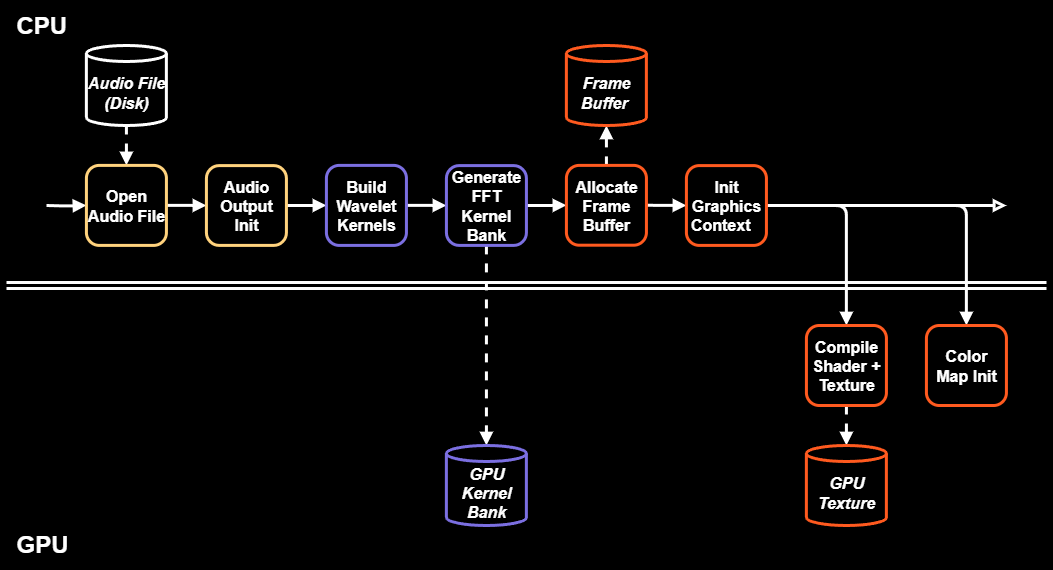

The diagram above was exported from draw.io. Its source (the exported page's mxGraphModel, read from the mxfile embedded in the PNG):
<mxGraphModel dx="1371" dy="1569" grid="0" gridSize="10" guides="1" tooltips="1" connect="1" arrows="1" fold="1" page="0" pageScale="1" pageWidth="3560" pageHeight="660" background="light-dark(#FFFFFF,#000000)" math="0" shadow="0">
  <root>
    <mxCell id="0" />
    <mxCell id="1" parent="0" />
    <mxCell id="Is6rgmkCPpfI7XnGrlr9-1" value="CPU" style="rounded=0;whiteSpace=wrap;html=1;fillColor=none;fontStyle=1;fontSize=24;strokeWidth=3;arcSize=28;labelBackgroundColor=none;strokeColor=none;verticalAlign=top;align=left;labelBorderColor=none;convertToSvg=1;spacingLeft=10;spacing=0;spacingTop=0;" vertex="1" parent="1">
      <mxGeometry x="400" y="-600" width="1040" height="280" as="geometry" />
    </mxCell>
    <mxCell id="2MBreoghETdo4IgGlCWM-3" value="" style="rounded=0;whiteSpace=wrap;html=1;fillColor=none;fontStyle=1;fontSize=16;strokeWidth=3;arcSize=28;labelBackgroundColor=none;strokeColor=none;verticalAlign=middle;align=left;labelBorderColor=none;convertToSvg=1;" parent="1" vertex="1">
      <mxGeometry x="400" y="-600" width="1040" height="560" as="geometry" />
    </mxCell>
    <mxCell id="2MBreoghETdo4IgGlCWM-4" value="GPU" style="rounded=0;whiteSpace=wrap;html=1;fillColor=none;fontStyle=1;fontSize=24;strokeWidth=3;arcSize=32;labelBackgroundColor=none;strokeColor=none;verticalAlign=bottom;align=left;horizontal=1;labelBorderColor=none;convertToSvg=1;spacingLeft=10;spacing=0;spacingTop=0;spacingBottom=10;" parent="1" vertex="1">
      <mxGeometry x="400" y="-320" width="1040" height="280" as="geometry" />
    </mxCell>
    <mxCell id="26biJOyXwecykJp_xwWv-11" style="edgeStyle=orthogonalEdgeStyle;rounded=1;orthogonalLoop=1;jettySize=auto;html=1;exitX=1;exitY=0.5;exitDx=0;exitDy=0;entryX=0.5;entryY=0;entryDx=0;entryDy=0;strokeWidth=3;curved=0;labelBackgroundColor=none;startSize=12;strokeColor=light-dark(#FFFFFF,#FFFFFF);endArrow=block;endFill=1;fontSize=16;" parent="1" source="1eApB0sFaf8J7r8Ra9di-9" target="1eApB0sFaf8J7r8Ra9di-10" edge="1">
      <mxGeometry relative="1" as="geometry" />
    </mxCell>
    <mxCell id="26biJOyXwecykJp_xwWv-12" style="edgeStyle=orthogonalEdgeStyle;rounded=1;orthogonalLoop=1;jettySize=auto;html=1;exitX=1;exitY=0.5;exitDx=0;exitDy=0;entryX=0.5;entryY=0;entryDx=0;entryDy=0;strokeWidth=3;curved=0;labelBackgroundColor=none;startSize=12;strokeColor=light-dark(#FFFFFF,#FFFFFF);endArrow=block;endFill=1;fontSize=16;" parent="1" source="1eApB0sFaf8J7r8Ra9di-9" target="1eApB0sFaf8J7r8Ra9di-11" edge="1">
      <mxGeometry relative="1" as="geometry" />
    </mxCell>
    <mxCell id="1eApB0sFaf8J7r8Ra9di-27" value="" style="edgeStyle=orthogonalEdgeStyle;rounded=1;html=1;strokeColor=light-dark(#FFFFFF,#FFFFFF);strokeWidth=3;endArrow=block;endFill=1;fontColor=#8c8c8c;fontSize=16;dashed=1;exitX=0.5;exitY=1;exitDx=0;exitDy=0;exitPerimeter=0;entryX=0.5;entryY=0;entryDx=0;entryDy=0;labelBackgroundColor=none;curved=0;" parent="1" source="1eApB0sFaf8J7r8Ra9di-2" target="1eApB0sFaf8J7r8Ra9di-3" edge="1">
      <mxGeometry relative="1" as="geometry" />
    </mxCell>
    <mxCell id="1eApB0sFaf8J7r8Ra9di-28" value="" style="edgeStyle=orthogonalEdgeStyle;rounded=1;html=1;strokeColor=light-dark(#FFFFFF,#FFFFFF);strokeWidth=3;endArrow=block;endFill=1;fontColor=#8c8c8c;fontSize=16;dashed=0;labelBackgroundColor=none;startSize=12;curved=0;" parent="1" source="1eApB0sFaf8J7r8Ra9di-3" target="1eApB0sFaf8J7r8Ra9di-4" edge="1">
      <mxGeometry relative="1" as="geometry" />
    </mxCell>
    <mxCell id="1eApB0sFaf8J7r8Ra9di-29" value="" style="edgeStyle=orthogonalEdgeStyle;rounded=1;html=1;strokeColor=light-dark(#FFFFFF,#FFFFFF);strokeWidth=3;endArrow=block;endFill=1;fontColor=#8c8c8c;fontSize=16;dashed=0;labelBackgroundColor=none;startSize=12;curved=0;" parent="1" source="1eApB0sFaf8J7r8Ra9di-4" target="1eApB0sFaf8J7r8Ra9di-5" edge="1">
      <mxGeometry relative="1" as="geometry" />
    </mxCell>
    <mxCell id="1eApB0sFaf8J7r8Ra9di-30" value="" style="edgeStyle=orthogonalEdgeStyle;rounded=1;html=1;strokeColor=light-dark(#FFFFFF,#FFFFFF);strokeWidth=3;endArrow=block;endFill=1;fontColor=#8c8c8c;fontSize=16;dashed=0;labelBackgroundColor=none;startSize=12;curved=0;" parent="1" source="1eApB0sFaf8J7r8Ra9di-5" target="1eApB0sFaf8J7r8Ra9di-6" edge="1">
      <mxGeometry relative="1" as="geometry" />
    </mxCell>
    <mxCell id="1eApB0sFaf8J7r8Ra9di-31" value="" style="edgeStyle=orthogonalEdgeStyle;rounded=1;html=1;strokeColor=light-dark(#FFFFFF,#FFFFFF);strokeWidth=3;endArrow=block;endFill=1;fontColor=#8c8c8c;fontSize=16;dashed=1;exitX=0.5;exitY=1;exitDx=0;exitDy=0;entryX=0.5;entryY=0;entryDx=0;entryDy=0;entryPerimeter=0;labelBackgroundColor=none;startSize=12;curved=0;" parent="1" source="1eApB0sFaf8J7r8Ra9di-6" target="1eApB0sFaf8J7r8Ra9di-60" edge="1">
      <mxGeometry relative="1" as="geometry">
        <mxPoint x="1029.92" y="-329.9" as="sourcePoint" />
        <mxPoint x="879.9200000000001" y="-120.09999999999998" as="targetPoint" />
        <Array as="points" />
      </mxGeometry>
    </mxCell>
    <mxCell id="1eApB0sFaf8J7r8Ra9di-33" value="" style="edgeStyle=orthogonalEdgeStyle;rounded=1;html=1;strokeColor=light-dark(#FFFFFF,#FFFFFF);strokeWidth=3;endArrow=block;endFill=0;fontColor=#8c8c8c;fontSize=16;dashed=0;labelBackgroundColor=none;exitX=1;exitY=0.5;exitDx=0;exitDy=0;startSize=12;endSize=6;targetPerimeterSpacing=0;jumpSize=0;jumpStyle=none;curved=0;" parent="1" source="1eApB0sFaf8J7r8Ra9di-9" edge="1">
      <mxGeometry relative="1" as="geometry">
        <mxPoint x="1400" y="-400" as="targetPoint" />
        <Array as="points">
          <mxPoint x="1290" y="-400" />
          <mxPoint x="1290" y="-400" />
        </Array>
      </mxGeometry>
    </mxCell>
    <mxCell id="1eApB0sFaf8J7r8Ra9di-35" value="" style="edgeStyle=orthogonalEdgeStyle;rounded=1;html=1;strokeColor=light-dark(#FFFFFF,#FFFFFF);strokeWidth=3;endArrow=block;endFill=1;fontColor=#8c8c8c;fontSize=16;dashed=1;exitX=0.5;exitY=1;exitDx=0;exitDy=0;entryX=0.5;entryY=0;entryDx=0;entryDy=0;entryPerimeter=0;labelBackgroundColor=none;startSize=12;curved=0;" parent="1" source="1eApB0sFaf8J7r8Ra9di-10" target="1eApB0sFaf8J7r8Ra9di-61" edge="1">
      <mxGeometry relative="1" as="geometry">
        <mxPoint x="2509.92" y="109.80000000000001" as="targetPoint" />
        <mxPoint x="1229.92" y="-130.10000000000008" as="sourcePoint" />
        <Array as="points" />
      </mxGeometry>
    </mxCell>
    <mxCell id="1eApB0sFaf8J7r8Ra9di-48" value="" style="edgeStyle=orthogonalEdgeStyle;rounded=1;html=1;strokeColor=light-dark(#FFFFFF,#FFFFFF);strokeWidth=3;endArrow=block;endFill=1;fontColor=#8c8c8c;fontSize=16;dashed=0;entryX=0;entryY=0.5;entryDx=0;entryDy=0;labelBackgroundColor=none;startArrow=none;startFill=0;startSize=9;curved=0;" parent="1" target="1eApB0sFaf8J7r8Ra9di-3" edge="1">
      <mxGeometry relative="1" as="geometry">
        <mxPoint x="440" y="-400" as="sourcePoint" />
        <mxPoint x="681.42" y="-391.9" as="targetPoint" />
      </mxGeometry>
    </mxCell>
    <mxCell id="1eApB0sFaf8J7r8Ra9di-49" value="" style="edgeStyle=orthogonalEdgeStyle;rounded=1;html=1;strokeColor=light-dark(#FFFFFF,#FFFFFF);strokeWidth=3;endArrow=block;endFill=1;fontColor=#22d3ee;fontSize=16;exitX=1;exitY=0.5;exitDx=0;exitDy=0;entryX=0;entryY=0.5;entryDx=0;entryDy=0;fontStyle=1;labelBackgroundColor=none;startSize=12;curved=0;" parent="1" source="1eApB0sFaf8J7r8Ra9di-6" target="1eApB0sFaf8J7r8Ra9di-7" edge="1">
      <mxGeometry relative="1" as="geometry">
        <mxPoint x="987.9200000000001" y="-391.9" as="sourcePoint" />
        <mxPoint x="1071.92" y="-391.9" as="targetPoint" />
      </mxGeometry>
    </mxCell>
    <mxCell id="1eApB0sFaf8J7r8Ra9di-51" value="" style="edgeStyle=orthogonalEdgeStyle;rounded=1;html=1;strokeColor=light-dark(#FFFFFF,#FFFFFF);strokeWidth=3;endArrow=block;endFill=1;fontColor=#8c8c8c;fontSize=16;exitX=1;exitY=0.5;exitDx=0;exitDy=0;entryX=0;entryY=0.5;entryDx=0;entryDy=0;labelBackgroundColor=none;curved=0;" parent="1" source="1eApB0sFaf8J7r8Ra9di-7" target="1eApB0sFaf8J7r8Ra9di-9" edge="1">
      <mxGeometry relative="1" as="geometry">
        <mxPoint x="879.9200000000001" y="-260.1" as="sourcePoint" />
        <mxPoint x="1079.9200000000005" y="-240.1" as="targetPoint" />
      </mxGeometry>
    </mxCell>
    <mxCell id="Z-qWJ8Qt2kGap-ajRwkb-3" style="edgeStyle=orthogonalEdgeStyle;rounded=1;orthogonalLoop=1;jettySize=auto;html=1;exitX=0.5;exitY=0;exitDx=0;exitDy=0;entryX=0.5;entryY=1;entryDx=0;entryDy=0;entryPerimeter=0;strokeWidth=3;dashed=1;labelBackgroundColor=none;strokeColor=light-dark(#FFFFFF,#FFFFFF);endArrow=block;endFill=1;curved=0;fontSize=16;" parent="1" source="1eApB0sFaf8J7r8Ra9di-7" target="1eApB0sFaf8J7r8Ra9di-8" edge="1">
      <mxGeometry relative="1" as="geometry" />
    </mxCell>
    <mxCell id="1eApB0sFaf8J7r8Ra9di-2" value="Audio File (Disk)" style="shape=cylinder3;whiteSpace=wrap;html=1;boundedLbl=1;fillColor=#000000;strokeColor=light-dark(#FFFFFF,#FFFFFF);fontColor=#FFFFFF;fontSize=16;fontStyle=3;align=center;verticalAlign=middle;size=8;strokeWidth=3;labelBackgroundColor=none;" parent="1" vertex="1">
      <mxGeometry x="479.9200000000001" y="-560" width="80" height="80" as="geometry" />
    </mxCell>
    <mxCell id="1eApB0sFaf8J7r8Ra9di-3" value="Open Audio File" style="rounded=1;whiteSpace=wrap;html=1;fillColor=none;strokeColor=light-dark(#FFFFFF, #ffd27d);fontColor=light-dark(#FFFFFF, #ffffff);fontSize=16;fontStyle=1;align=center;verticalAlign=middle;arcSize=16;strokeWidth=3;labelBackgroundColor=none;" parent="1" vertex="1">
      <mxGeometry x="479.9200000000001" y="-440.1" width="80" height="80" as="geometry" />
    </mxCell>
    <mxCell id="1eApB0sFaf8J7r8Ra9di-4" value="Audio Output Init" style="rounded=1;whiteSpace=wrap;html=1;fillColor=none;strokeColor=light-dark(#FFFFFF, #ffd27d);fontColor=light-dark(#FFFFFF, #ffffff);fontSize=16;fontStyle=1;align=center;verticalAlign=middle;arcSize=16;strokeWidth=3;labelBackgroundColor=none;" parent="1" vertex="1">
      <mxGeometry x="599.92" y="-439.9" width="80" height="79.8" as="geometry" />
    </mxCell>
    <mxCell id="1eApB0sFaf8J7r8Ra9di-5" value="Build Wavelet Kernels" style="rounded=1;whiteSpace=wrap;html=1;fillColor=none;strokeColor=light-dark(#FFFFFF, #7b6fe1);fontColor=light-dark(#FFFFFF, #ffffff);fontSize=16;fontStyle=1;align=center;verticalAlign=middle;arcSize=16;strokeWidth=3;labelBackgroundColor=none;" parent="1" vertex="1">
      <mxGeometry x="719.9200000000001" y="-440.1" width="80" height="80" as="geometry" />
    </mxCell>
    <mxCell id="1eApB0sFaf8J7r8Ra9di-6" value="Generate FFT Kernel Bank" style="rounded=1;whiteSpace=wrap;html=1;fillColor=none;strokeColor=light-dark(#FFFFFF, #7b6fe1);fontColor=light-dark(#FFFFFF, #ffffff);fontSize=16;fontStyle=1;align=center;verticalAlign=middle;arcSize=16;strokeWidth=3;labelBackgroundColor=none;" parent="1" vertex="1">
      <mxGeometry x="839.9200000000001" y="-439.9" width="80" height="79.8" as="geometry" />
    </mxCell>
    <mxCell id="1eApB0sFaf8J7r8Ra9di-7" value="Allocate Frame Buffer" style="rounded=1;whiteSpace=wrap;html=1;fillColor=none;strokeColor=light-dark(#FFFFFF, #ff5a1f);fontColor=#FFFFFF;fontSize=16;fontStyle=1;align=center;verticalAlign=middle;arcSize=16;strokeWidth=3;labelBackgroundColor=none;" parent="1" vertex="1">
      <mxGeometry x="959.9200000000001" y="-440.1" width="80" height="79.8" as="geometry" />
    </mxCell>
    <mxCell id="1eApB0sFaf8J7r8Ra9di-8" value="Frame Buffer&amp;nbsp;" style="shape=cylinder3;whiteSpace=wrap;html=1;boundedLbl=1;fillColor=light-dark(#FF5A1F,#000000);strokeColor=light-dark(#FFFFFF, #ff5a1f);fontColor=#FFFFFF;fontSize=16;fontStyle=3;align=center;verticalAlign=middle;size=8;strokeWidth=3;labelBackgroundColor=none;" parent="1" vertex="1">
      <mxGeometry x="959.9200000000001" y="-560" width="80" height="80" as="geometry" />
    </mxCell>
    <mxCell id="1eApB0sFaf8J7r8Ra9di-9" value="&lt;font color=&quot;#ffffff&quot;&gt;Init Graphics Context&lt;span style=&quot;white-space: pre;&quot;&gt;&#09;&lt;/span&gt;&lt;/font&gt;" style="rounded=1;whiteSpace=wrap;html=1;fillColor=none;strokeColor=light-dark(#FFFFFF, #ff5a1f);fontColor=#FFFFFF;fontSize=16;fontStyle=1;align=center;verticalAlign=middle;arcSize=16;strokeWidth=3;labelBackgroundColor=none;" parent="1" vertex="1">
      <mxGeometry x="1079.92" y="-439.9000000000001" width="80" height="79.8" as="geometry" />
    </mxCell>
    <mxCell id="1eApB0sFaf8J7r8Ra9di-10" value="Compile Shader + Texture" style="rounded=1;whiteSpace=wrap;html=1;fillColor=none;strokeColor=light-dark(#FFFFFF, #ff5a1f);fontColor=#FFFFFF;fontSize=16;fontStyle=1;align=center;verticalAlign=middle;arcSize=16;strokeWidth=3;labelBackgroundColor=none;" parent="1" vertex="1">
      <mxGeometry x="1199.92" y="-280.0000000000001" width="80" height="80" as="geometry" />
    </mxCell>
    <mxCell id="1eApB0sFaf8J7r8Ra9di-11" value="Color Map Init" style="rounded=1;whiteSpace=wrap;html=1;fillColor=none;strokeColor=light-dark(#FFFFFF, #ff5a1f);fontColor=#FFFFFF;fontSize=16;fontStyle=1;align=center;verticalAlign=middle;arcSize=16;strokeWidth=3;labelBackgroundColor=none;" parent="1" vertex="1">
      <mxGeometry x="1319.92" y="-280.0000000000001" width="80" height="80" as="geometry" />
    </mxCell>
    <mxCell id="1eApB0sFaf8J7r8Ra9di-60" value="GPU Kernel Bank" style="shape=cylinder3;whiteSpace=wrap;html=1;boundedLbl=1;fillColor=none;strokeColor=light-dark(#FFFFFF, #7b6fe1);fontColor=#FFFFFF;fontSize=16;fontStyle=3;align=center;verticalAlign=middle;size=8;strokeWidth=3;labelBackgroundColor=none;" parent="1" vertex="1">
      <mxGeometry x="839.9200000000001" y="-160" width="80" height="80" as="geometry" />
    </mxCell>
    <mxCell id="1eApB0sFaf8J7r8Ra9di-61" value="GPU Texture" style="shape=cylinder3;whiteSpace=wrap;html=1;boundedLbl=1;fillColor=light-dark(#FF5A1F,#000000);strokeColor=light-dark(#FFFFFF, #ff5a1f);fontColor=#FFFFFF;fontSize=16;fontStyle=3;align=center;verticalAlign=middle;size=8;strokeWidth=3;labelBackgroundColor=none;" parent="1" vertex="1">
      <mxGeometry x="1199.92" y="-160" width="80" height="80" as="geometry" />
    </mxCell>
    <mxCell id="lAJTaUJfjCjUm2Qo9nTE-50" value="" style="endArrow=none;html=1;rounded=0;strokeWidth=3;fontStyle=1;fontSize=16;shape=link;fillColor=none;strokeColor=default;sourcePerimeterSpacing=0;targetPerimeterSpacing=0;exitX=0;exitY=0.5;exitDx=0;exitDy=0;entryX=1;entryY=0.5;entryDx=0;entryDy=0;" parent="1" edge="1" target="2MBreoghETdo4IgGlCWM-3" source="2MBreoghETdo4IgGlCWM-3">
      <mxGeometry width="50" height="50" relative="1" as="geometry">
        <mxPoint x="400" y="-320" as="sourcePoint" />
        <mxPoint x="1440" y="-320" as="targetPoint" />
      </mxGeometry>
    </mxCell>
  </root>
</mxGraphModel>